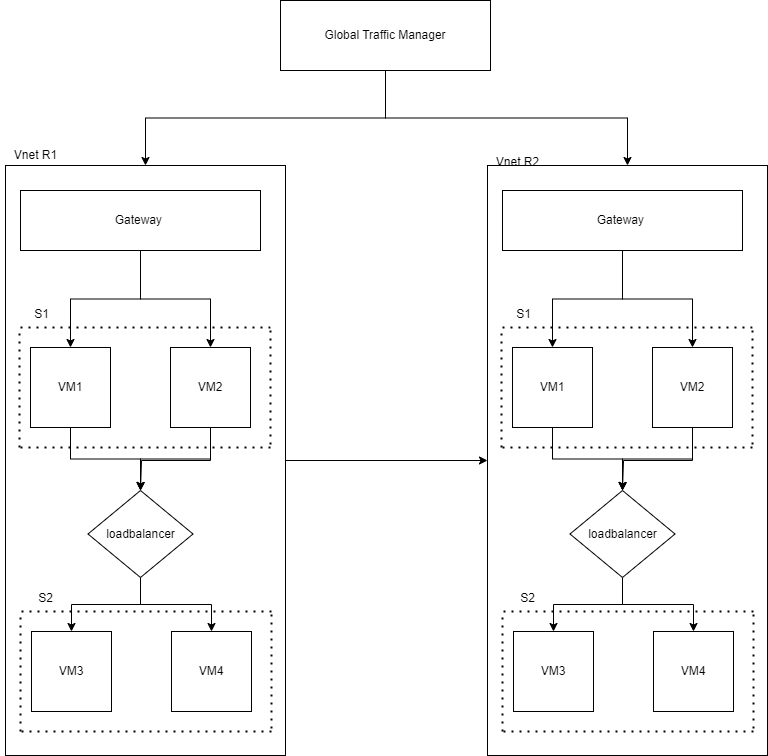

The diagram above was exported from draw.io. Its source (the exported page's mxGraphModel, read from the mxfile embedded in the PNG):
<mxGraphModel dx="1500" dy="1801" grid="1" gridSize="10" guides="1" tooltips="1" connect="1" arrows="1" fold="1" page="1" pageScale="1" pageWidth="850" pageHeight="1100" math="0" shadow="0">
  <root>
    <mxCell id="0" />
    <mxCell id="1" parent="0" />
    <mxCell id="tXEaKB3URXXH7zrFLxLK-10" style="edgeStyle=orthogonalEdgeStyle;rounded=0;orthogonalLoop=1;jettySize=auto;html=1;entryX=0;entryY=0.5;entryDx=0;entryDy=0;" edge="1" parent="1" source="tXEaKB3URXXH7zrFLxLK-2">
      <mxGeometry relative="1" as="geometry">
        <mxPoint x="80" y="130" as="targetPoint" />
      </mxGeometry>
    </mxCell>
    <mxCell id="tXEaKB3URXXH7zrFLxLK-104" style="edgeStyle=orthogonalEdgeStyle;rounded=0;orthogonalLoop=1;jettySize=auto;html=1;" edge="1" parent="1" source="tXEaKB3URXXH7zrFLxLK-14" target="tXEaKB3URXXH7zrFLxLK-77">
      <mxGeometry relative="1" as="geometry" />
    </mxCell>
    <mxCell id="tXEaKB3URXXH7zrFLxLK-14" value="" style="rounded=0;whiteSpace=wrap;html=1;rotation=90;" vertex="1" parent="1">
      <mxGeometry x="-130" y="250" width="590" height="280" as="geometry" />
    </mxCell>
    <mxCell id="tXEaKB3URXXH7zrFLxLK-52" style="edgeStyle=orthogonalEdgeStyle;rounded=0;orthogonalLoop=1;jettySize=auto;html=1;" edge="1" parent="1" source="tXEaKB3URXXH7zrFLxLK-17" target="tXEaKB3URXXH7zrFLxLK-14">
      <mxGeometry relative="1" as="geometry" />
    </mxCell>
    <mxCell id="tXEaKB3URXXH7zrFLxLK-102" style="edgeStyle=orthogonalEdgeStyle;rounded=0;orthogonalLoop=1;jettySize=auto;html=1;" edge="1" parent="1" source="tXEaKB3URXXH7zrFLxLK-17" target="tXEaKB3URXXH7zrFLxLK-77">
      <mxGeometry relative="1" as="geometry" />
    </mxCell>
    <mxCell id="tXEaKB3URXXH7zrFLxLK-17" value="Global Traffic Manager" style="rounded=0;whiteSpace=wrap;html=1;" vertex="1" parent="1">
      <mxGeometry x="300" y="-70" width="210" height="70" as="geometry" />
    </mxCell>
    <mxCell id="tXEaKB3URXXH7zrFLxLK-45" style="edgeStyle=orthogonalEdgeStyle;rounded=0;orthogonalLoop=1;jettySize=auto;html=1;entryX=0.5;entryY=0;entryDx=0;entryDy=0;" edge="1" parent="1" source="tXEaKB3URXXH7zrFLxLK-18" target="tXEaKB3URXXH7zrFLxLK-19">
      <mxGeometry relative="1" as="geometry" />
    </mxCell>
    <mxCell id="tXEaKB3URXXH7zrFLxLK-46" style="edgeStyle=orthogonalEdgeStyle;rounded=0;orthogonalLoop=1;jettySize=auto;html=1;" edge="1" parent="1" source="tXEaKB3URXXH7zrFLxLK-18" target="tXEaKB3URXXH7zrFLxLK-20">
      <mxGeometry relative="1" as="geometry" />
    </mxCell>
    <mxCell id="tXEaKB3URXXH7zrFLxLK-18" value="Gateway&amp;nbsp;" style="rounded=0;whiteSpace=wrap;html=1;" vertex="1" parent="1">
      <mxGeometry x="40" y="120" width="240" height="60" as="geometry" />
    </mxCell>
    <mxCell id="tXEaKB3URXXH7zrFLxLK-47" style="edgeStyle=orthogonalEdgeStyle;rounded=0;orthogonalLoop=1;jettySize=auto;html=1;" edge="1" parent="1" source="tXEaKB3URXXH7zrFLxLK-19" target="tXEaKB3URXXH7zrFLxLK-21">
      <mxGeometry relative="1" as="geometry" />
    </mxCell>
    <mxCell id="tXEaKB3URXXH7zrFLxLK-19" value="VM1" style="whiteSpace=wrap;html=1;aspect=fixed;" vertex="1" parent="1">
      <mxGeometry x="50" y="277" width="80" height="80" as="geometry" />
    </mxCell>
    <mxCell id="tXEaKB3URXXH7zrFLxLK-48" style="edgeStyle=orthogonalEdgeStyle;rounded=0;orthogonalLoop=1;jettySize=auto;html=1;" edge="1" parent="1" source="tXEaKB3URXXH7zrFLxLK-20">
      <mxGeometry relative="1" as="geometry">
        <mxPoint x="160" y="420" as="targetPoint" />
        <Array as="points">
          <mxPoint x="230" y="390" />
          <mxPoint x="161" y="390" />
        </Array>
      </mxGeometry>
    </mxCell>
    <mxCell id="tXEaKB3URXXH7zrFLxLK-49" style="edgeStyle=orthogonalEdgeStyle;rounded=0;orthogonalLoop=1;jettySize=auto;html=1;" edge="1" parent="1" source="tXEaKB3URXXH7zrFLxLK-20" target="tXEaKB3URXXH7zrFLxLK-21">
      <mxGeometry relative="1" as="geometry" />
    </mxCell>
    <mxCell id="tXEaKB3URXXH7zrFLxLK-20" value="VM2" style="whiteSpace=wrap;html=1;aspect=fixed;" vertex="1" parent="1">
      <mxGeometry x="190" y="277" width="80" height="80" as="geometry" />
    </mxCell>
    <mxCell id="tXEaKB3URXXH7zrFLxLK-50" style="edgeStyle=orthogonalEdgeStyle;rounded=0;orthogonalLoop=1;jettySize=auto;html=1;" edge="1" parent="1" source="tXEaKB3URXXH7zrFLxLK-21" target="tXEaKB3URXXH7zrFLxLK-36">
      <mxGeometry relative="1" as="geometry" />
    </mxCell>
    <mxCell id="tXEaKB3URXXH7zrFLxLK-51" style="edgeStyle=orthogonalEdgeStyle;rounded=0;orthogonalLoop=1;jettySize=auto;html=1;" edge="1" parent="1" source="tXEaKB3URXXH7zrFLxLK-21" target="tXEaKB3URXXH7zrFLxLK-37">
      <mxGeometry relative="1" as="geometry" />
    </mxCell>
    <mxCell id="tXEaKB3URXXH7zrFLxLK-21" value="loadbalancer" style="rhombus;whiteSpace=wrap;html=1;" vertex="1" parent="1">
      <mxGeometry x="107.5" y="420" width="105" height="87" as="geometry" />
    </mxCell>
    <mxCell id="tXEaKB3URXXH7zrFLxLK-25" value="" style="endArrow=none;dashed=1;html=1;dashPattern=1 3;strokeWidth=2;rounded=0;entryX=0.195;entryY=0.054;entryDx=0;entryDy=0;entryPerimeter=0;" edge="1" parent="1">
      <mxGeometry width="50" height="50" relative="1" as="geometry">
        <mxPoint x="40" y="257" as="sourcePoint" />
        <mxPoint x="289.8800000000001" y="257.04999999999995" as="targetPoint" />
      </mxGeometry>
    </mxCell>
    <mxCell id="tXEaKB3URXXH7zrFLxLK-26" value="" style="endArrow=none;dashed=1;html=1;dashPattern=1 3;strokeWidth=2;rounded=0;entryX=0.195;entryY=0.054;entryDx=0;entryDy=0;entryPerimeter=0;" edge="1" parent="1">
      <mxGeometry width="50" height="50" relative="1" as="geometry">
        <mxPoint x="40" y="377" as="sourcePoint" />
        <mxPoint x="290" y="377" as="targetPoint" />
      </mxGeometry>
    </mxCell>
    <mxCell id="tXEaKB3URXXH7zrFLxLK-27" value="" style="endArrow=none;dashed=1;html=1;dashPattern=1 3;strokeWidth=2;rounded=0;" edge="1" parent="1">
      <mxGeometry width="50" height="50" relative="1" as="geometry">
        <mxPoint x="39" y="377" as="sourcePoint" />
        <mxPoint x="39" y="257" as="targetPoint" />
      </mxGeometry>
    </mxCell>
    <mxCell id="tXEaKB3URXXH7zrFLxLK-28" value="" style="endArrow=none;dashed=1;html=1;dashPattern=1 3;strokeWidth=2;rounded=0;" edge="1" parent="1">
      <mxGeometry width="50" height="50" relative="1" as="geometry">
        <mxPoint x="290" y="374" as="sourcePoint" />
        <mxPoint x="290" y="254" as="targetPoint" />
      </mxGeometry>
    </mxCell>
    <mxCell id="tXEaKB3URXXH7zrFLxLK-36" value="VM3" style="whiteSpace=wrap;html=1;aspect=fixed;" vertex="1" parent="1">
      <mxGeometry x="51" y="561" width="80" height="80" as="geometry" />
    </mxCell>
    <mxCell id="tXEaKB3URXXH7zrFLxLK-37" value="VM4" style="whiteSpace=wrap;html=1;aspect=fixed;" vertex="1" parent="1">
      <mxGeometry x="191" y="561" width="80" height="80" as="geometry" />
    </mxCell>
    <mxCell id="tXEaKB3URXXH7zrFLxLK-38" value="" style="endArrow=none;dashed=1;html=1;dashPattern=1 3;strokeWidth=2;rounded=0;entryX=0.195;entryY=0.054;entryDx=0;entryDy=0;entryPerimeter=0;" edge="1" parent="1">
      <mxGeometry width="50" height="50" relative="1" as="geometry">
        <mxPoint x="41" y="541" as="sourcePoint" />
        <mxPoint x="291" y="541" as="targetPoint" />
      </mxGeometry>
    </mxCell>
    <mxCell id="tXEaKB3URXXH7zrFLxLK-39" value="" style="endArrow=none;dashed=1;html=1;dashPattern=1 3;strokeWidth=2;rounded=0;entryX=0.195;entryY=0.054;entryDx=0;entryDy=0;entryPerimeter=0;" edge="1" parent="1">
      <mxGeometry width="50" height="50" relative="1" as="geometry">
        <mxPoint x="41" y="661" as="sourcePoint" />
        <mxPoint x="291" y="661" as="targetPoint" />
      </mxGeometry>
    </mxCell>
    <mxCell id="tXEaKB3URXXH7zrFLxLK-40" value="" style="endArrow=none;dashed=1;html=1;dashPattern=1 3;strokeWidth=2;rounded=0;" edge="1" parent="1">
      <mxGeometry width="50" height="50" relative="1" as="geometry">
        <mxPoint x="40" y="661" as="sourcePoint" />
        <mxPoint x="40" y="541" as="targetPoint" />
      </mxGeometry>
    </mxCell>
    <mxCell id="tXEaKB3URXXH7zrFLxLK-41" value="" style="endArrow=none;dashed=1;html=1;dashPattern=1 3;strokeWidth=2;rounded=0;" edge="1" parent="1">
      <mxGeometry width="50" height="50" relative="1" as="geometry">
        <mxPoint x="291" y="658" as="sourcePoint" />
        <mxPoint x="291" y="538" as="targetPoint" />
      </mxGeometry>
    </mxCell>
    <mxCell id="tXEaKB3URXXH7zrFLxLK-42" value="Vnet R1" style="text;html=1;align=center;verticalAlign=middle;resizable=0;points=[];autosize=1;strokeColor=none;fillColor=none;" vertex="1" parent="1">
      <mxGeometry x="20" y="70" width="70" height="30" as="geometry" />
    </mxCell>
    <mxCell id="tXEaKB3URXXH7zrFLxLK-43" value="S1" style="text;html=1;align=center;verticalAlign=middle;resizable=0;points=[];autosize=1;strokeColor=none;fillColor=none;" vertex="1" parent="1">
      <mxGeometry x="41" y="229" width="40" height="30" as="geometry" />
    </mxCell>
    <mxCell id="tXEaKB3URXXH7zrFLxLK-44" value="S2" style="text;html=1;align=center;verticalAlign=middle;resizable=0;points=[];autosize=1;strokeColor=none;fillColor=none;" vertex="1" parent="1">
      <mxGeometry x="45" y="513" width="40" height="30" as="geometry" />
    </mxCell>
    <mxCell id="tXEaKB3URXXH7zrFLxLK-77" value="" style="rounded=0;whiteSpace=wrap;html=1;rotation=90;" vertex="1" parent="1">
      <mxGeometry x="352" y="250" width="590" height="280" as="geometry" />
    </mxCell>
    <mxCell id="tXEaKB3URXXH7zrFLxLK-78" style="edgeStyle=orthogonalEdgeStyle;rounded=0;orthogonalLoop=1;jettySize=auto;html=1;entryX=0.5;entryY=0;entryDx=0;entryDy=0;" edge="1" parent="1" source="tXEaKB3URXXH7zrFLxLK-80" target="tXEaKB3URXXH7zrFLxLK-82">
      <mxGeometry relative="1" as="geometry" />
    </mxCell>
    <mxCell id="tXEaKB3URXXH7zrFLxLK-79" style="edgeStyle=orthogonalEdgeStyle;rounded=0;orthogonalLoop=1;jettySize=auto;html=1;" edge="1" parent="1" source="tXEaKB3URXXH7zrFLxLK-80" target="tXEaKB3URXXH7zrFLxLK-85">
      <mxGeometry relative="1" as="geometry" />
    </mxCell>
    <mxCell id="tXEaKB3URXXH7zrFLxLK-80" value="Gateway&amp;nbsp;" style="rounded=0;whiteSpace=wrap;html=1;" vertex="1" parent="1">
      <mxGeometry x="522" y="120" width="240" height="60" as="geometry" />
    </mxCell>
    <mxCell id="tXEaKB3URXXH7zrFLxLK-81" style="edgeStyle=orthogonalEdgeStyle;rounded=0;orthogonalLoop=1;jettySize=auto;html=1;" edge="1" parent="1" source="tXEaKB3URXXH7zrFLxLK-82" target="tXEaKB3URXXH7zrFLxLK-88">
      <mxGeometry relative="1" as="geometry" />
    </mxCell>
    <mxCell id="tXEaKB3URXXH7zrFLxLK-82" value="VM1" style="whiteSpace=wrap;html=1;aspect=fixed;" vertex="1" parent="1">
      <mxGeometry x="532" y="277" width="80" height="80" as="geometry" />
    </mxCell>
    <mxCell id="tXEaKB3URXXH7zrFLxLK-83" style="edgeStyle=orthogonalEdgeStyle;rounded=0;orthogonalLoop=1;jettySize=auto;html=1;" edge="1" parent="1" source="tXEaKB3URXXH7zrFLxLK-85">
      <mxGeometry relative="1" as="geometry">
        <mxPoint x="642" y="420" as="targetPoint" />
        <Array as="points">
          <mxPoint x="712" y="390" />
          <mxPoint x="643" y="390" />
        </Array>
      </mxGeometry>
    </mxCell>
    <mxCell id="tXEaKB3URXXH7zrFLxLK-84" style="edgeStyle=orthogonalEdgeStyle;rounded=0;orthogonalLoop=1;jettySize=auto;html=1;" edge="1" parent="1" source="tXEaKB3URXXH7zrFLxLK-85" target="tXEaKB3URXXH7zrFLxLK-88">
      <mxGeometry relative="1" as="geometry" />
    </mxCell>
    <mxCell id="tXEaKB3URXXH7zrFLxLK-85" value="VM2" style="whiteSpace=wrap;html=1;aspect=fixed;" vertex="1" parent="1">
      <mxGeometry x="672" y="277" width="80" height="80" as="geometry" />
    </mxCell>
    <mxCell id="tXEaKB3URXXH7zrFLxLK-86" style="edgeStyle=orthogonalEdgeStyle;rounded=0;orthogonalLoop=1;jettySize=auto;html=1;" edge="1" parent="1" source="tXEaKB3URXXH7zrFLxLK-88" target="tXEaKB3URXXH7zrFLxLK-93">
      <mxGeometry relative="1" as="geometry" />
    </mxCell>
    <mxCell id="tXEaKB3URXXH7zrFLxLK-87" style="edgeStyle=orthogonalEdgeStyle;rounded=0;orthogonalLoop=1;jettySize=auto;html=1;" edge="1" parent="1" source="tXEaKB3URXXH7zrFLxLK-88" target="tXEaKB3URXXH7zrFLxLK-94">
      <mxGeometry relative="1" as="geometry" />
    </mxCell>
    <mxCell id="tXEaKB3URXXH7zrFLxLK-88" value="loadbalancer" style="rhombus;whiteSpace=wrap;html=1;" vertex="1" parent="1">
      <mxGeometry x="589.5" y="420" width="105" height="87" as="geometry" />
    </mxCell>
    <mxCell id="tXEaKB3URXXH7zrFLxLK-89" value="" style="endArrow=none;dashed=1;html=1;dashPattern=1 3;strokeWidth=2;rounded=0;entryX=0.195;entryY=0.054;entryDx=0;entryDy=0;entryPerimeter=0;" edge="1" parent="1">
      <mxGeometry width="50" height="50" relative="1" as="geometry">
        <mxPoint x="522" y="257" as="sourcePoint" />
        <mxPoint x="771.8800000000001" y="257.04999999999995" as="targetPoint" />
      </mxGeometry>
    </mxCell>
    <mxCell id="tXEaKB3URXXH7zrFLxLK-90" value="" style="endArrow=none;dashed=1;html=1;dashPattern=1 3;strokeWidth=2;rounded=0;entryX=0.195;entryY=0.054;entryDx=0;entryDy=0;entryPerimeter=0;" edge="1" parent="1">
      <mxGeometry width="50" height="50" relative="1" as="geometry">
        <mxPoint x="522" y="377" as="sourcePoint" />
        <mxPoint x="772" y="377" as="targetPoint" />
      </mxGeometry>
    </mxCell>
    <mxCell id="tXEaKB3URXXH7zrFLxLK-91" value="" style="endArrow=none;dashed=1;html=1;dashPattern=1 3;strokeWidth=2;rounded=0;" edge="1" parent="1">
      <mxGeometry width="50" height="50" relative="1" as="geometry">
        <mxPoint x="521" y="377" as="sourcePoint" />
        <mxPoint x="521" y="257" as="targetPoint" />
      </mxGeometry>
    </mxCell>
    <mxCell id="tXEaKB3URXXH7zrFLxLK-92" value="" style="endArrow=none;dashed=1;html=1;dashPattern=1 3;strokeWidth=2;rounded=0;" edge="1" parent="1">
      <mxGeometry width="50" height="50" relative="1" as="geometry">
        <mxPoint x="772" y="374" as="sourcePoint" />
        <mxPoint x="772" y="254" as="targetPoint" />
      </mxGeometry>
    </mxCell>
    <mxCell id="tXEaKB3URXXH7zrFLxLK-93" value="VM3" style="whiteSpace=wrap;html=1;aspect=fixed;" vertex="1" parent="1">
      <mxGeometry x="533" y="561" width="80" height="80" as="geometry" />
    </mxCell>
    <mxCell id="tXEaKB3URXXH7zrFLxLK-94" value="VM4" style="whiteSpace=wrap;html=1;aspect=fixed;" vertex="1" parent="1">
      <mxGeometry x="673" y="561" width="80" height="80" as="geometry" />
    </mxCell>
    <mxCell id="tXEaKB3URXXH7zrFLxLK-95" value="" style="endArrow=none;dashed=1;html=1;dashPattern=1 3;strokeWidth=2;rounded=0;entryX=0.195;entryY=0.054;entryDx=0;entryDy=0;entryPerimeter=0;" edge="1" parent="1">
      <mxGeometry width="50" height="50" relative="1" as="geometry">
        <mxPoint x="523" y="541" as="sourcePoint" />
        <mxPoint x="773" y="541" as="targetPoint" />
      </mxGeometry>
    </mxCell>
    <mxCell id="tXEaKB3URXXH7zrFLxLK-96" value="" style="endArrow=none;dashed=1;html=1;dashPattern=1 3;strokeWidth=2;rounded=0;entryX=0.195;entryY=0.054;entryDx=0;entryDy=0;entryPerimeter=0;" edge="1" parent="1">
      <mxGeometry width="50" height="50" relative="1" as="geometry">
        <mxPoint x="523" y="661" as="sourcePoint" />
        <mxPoint x="773" y="661" as="targetPoint" />
      </mxGeometry>
    </mxCell>
    <mxCell id="tXEaKB3URXXH7zrFLxLK-97" value="" style="endArrow=none;dashed=1;html=1;dashPattern=1 3;strokeWidth=2;rounded=0;" edge="1" parent="1">
      <mxGeometry width="50" height="50" relative="1" as="geometry">
        <mxPoint x="522" y="661" as="sourcePoint" />
        <mxPoint x="522" y="541" as="targetPoint" />
      </mxGeometry>
    </mxCell>
    <mxCell id="tXEaKB3URXXH7zrFLxLK-98" value="" style="endArrow=none;dashed=1;html=1;dashPattern=1 3;strokeWidth=2;rounded=0;" edge="1" parent="1">
      <mxGeometry width="50" height="50" relative="1" as="geometry">
        <mxPoint x="773" y="658" as="sourcePoint" />
        <mxPoint x="773" y="538" as="targetPoint" />
      </mxGeometry>
    </mxCell>
    <mxCell id="tXEaKB3URXXH7zrFLxLK-99" value="Vnet R2" style="text;html=1;align=center;verticalAlign=middle;resizable=0;points=[];autosize=1;strokeColor=none;fillColor=none;" vertex="1" parent="1">
      <mxGeometry x="502" y="77" width="70" height="30" as="geometry" />
    </mxCell>
    <mxCell id="tXEaKB3URXXH7zrFLxLK-100" value="S1" style="text;html=1;align=center;verticalAlign=middle;resizable=0;points=[];autosize=1;strokeColor=none;fillColor=none;" vertex="1" parent="1">
      <mxGeometry x="523" y="229" width="40" height="30" as="geometry" />
    </mxCell>
    <mxCell id="tXEaKB3URXXH7zrFLxLK-101" value="S2" style="text;html=1;align=center;verticalAlign=middle;resizable=0;points=[];autosize=1;strokeColor=none;fillColor=none;" vertex="1" parent="1">
      <mxGeometry x="527" y="513" width="40" height="30" as="geometry" />
    </mxCell>
  </root>
</mxGraphModel>